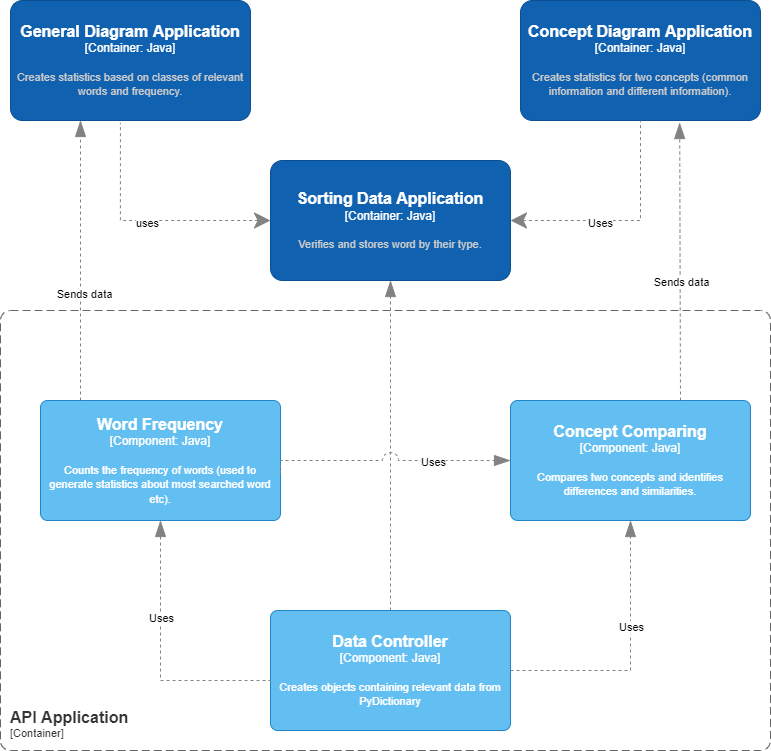

The diagram above was exported from draw.io. Its source (the exported page's mxGraphModel, read from the mxfile embedded in the PNG):
<mxGraphModel dx="1358" dy="727" grid="1" gridSize="10" guides="1" tooltips="1" connect="1" arrows="1" fold="1" page="1" pageScale="1" pageWidth="850" pageHeight="1100" math="0" shadow="0">
  <root>
    <mxCell id="0" />
    <mxCell id="1" parent="0" />
    <object placeholders="1" c4Name="General Diagram Application" c4Type="Container: Java" c4Description="Creates statistics based on classes of relevant words and frequency." label="&lt;font style=&quot;font-size: 16px&quot;&gt;&lt;b&gt;%c4Name%&lt;/b&gt;&lt;/font&gt;&lt;div&gt;[%c4Type%]&lt;/div&gt;&lt;br&gt;&lt;div&gt;&lt;font style=&quot;font-size: 11px&quot;&gt;&lt;font color=&quot;#cccccc&quot;&gt;%c4Description%&lt;/font&gt;&lt;/div&gt;" id="CU1qawvPPKDL-YUzXM-A-1">
      <mxCell style="rounded=1;whiteSpace=wrap;html=1;labelBackgroundColor=none;fillColor=#1061B0;fontColor=#ffffff;align=center;arcSize=10;strokeColor=#0D5091;metaEdit=1;resizable=0;points=[[0.25,0,0],[0.5,0,0],[0.75,0,0],[1,0.25,0],[1,0.5,0],[1,0.75,0],[0.75,1,0],[0.5,1,0],[0.25,1,0],[0,0.75,0],[0,0.5,0],[0,0.25,0]];" vertex="1" parent="1">
        <mxGeometry x="50" y="40" width="240" height="120" as="geometry" />
      </mxCell>
    </object>
    <object placeholders="1" c4Name="Concept Diagram Application" c4Type="Container: Java" c4Description="Creates statistics for two concepts (common information and different information)." label="&lt;font style=&quot;font-size: 16px&quot;&gt;&lt;b&gt;%c4Name%&lt;/b&gt;&lt;/font&gt;&lt;div&gt;[%c4Type%]&lt;/div&gt;&lt;br&gt;&lt;div&gt;&lt;font style=&quot;font-size: 11px&quot;&gt;&lt;font color=&quot;#cccccc&quot;&gt;%c4Description%&lt;/font&gt;&lt;/div&gt;" id="CU1qawvPPKDL-YUzXM-A-2">
      <mxCell style="rounded=1;whiteSpace=wrap;html=1;labelBackgroundColor=none;fillColor=#1061B0;fontColor=#ffffff;align=center;arcSize=10;strokeColor=#0D5091;metaEdit=1;resizable=0;points=[[0.25,0,0],[0.5,0,0],[0.75,0,0],[1,0.25,0],[1,0.5,0],[1,0.75,0],[0.75,1,0],[0.5,1,0],[0.25,1,0],[0,0.75,0],[0,0.5,0],[0,0.25,0]];" vertex="1" parent="1">
        <mxGeometry x="560" y="40" width="240" height="120" as="geometry" />
      </mxCell>
    </object>
    <object placeholders="1" c4Name="Sorting Data Application" c4Type="Container: Java" c4Description="Verifies and stores word by their type." label="&lt;font style=&quot;font-size: 16px&quot;&gt;&lt;b&gt;%c4Name%&lt;/b&gt;&lt;/font&gt;&lt;div&gt;[%c4Type%]&lt;/div&gt;&lt;br&gt;&lt;div&gt;&lt;font style=&quot;font-size: 11px&quot;&gt;&lt;font color=&quot;#cccccc&quot;&gt;%c4Description%&lt;/font&gt;&lt;/div&gt;" id="CU1qawvPPKDL-YUzXM-A-4">
      <mxCell style="rounded=1;whiteSpace=wrap;html=1;labelBackgroundColor=none;fillColor=#1061B0;fontColor=#ffffff;align=center;arcSize=10;strokeColor=#0D5091;metaEdit=1;resizable=0;points=[[0.25,0,0],[0.5,0,0],[0.75,0,0],[1,0.25,0],[1,0.5,0],[1,0.75,0],[0.75,1,0],[0.5,1,0],[0.25,1,0],[0,0.75,0],[0,0.5,0],[0,0.25,0]];" vertex="1" parent="1">
        <mxGeometry x="310" y="200" width="240" height="120" as="geometry" />
      </mxCell>
    </object>
    <object placeholders="1" c4Type="Relationship" id="CU1qawvPPKDL-YUzXM-A-5">
      <mxCell style="endArrow=none;html=1;fontSize=10;fontColor=#404040;strokeWidth=1;endFill=0;strokeColor=#828282;elbow=vertical;metaEdit=1;endSize=14;startSize=14;jumpStyle=arc;jumpSize=16;rounded=0;edgeStyle=orthogonalEdgeStyle;entryX=0.458;entryY=1.019;entryDx=0;entryDy=0;entryPerimeter=0;dashed=1;startArrow=classic;startFill=1;" edge="1" parent="1" source="CU1qawvPPKDL-YUzXM-A-4" target="CU1qawvPPKDL-YUzXM-A-1">
        <mxGeometry width="240" relative="1" as="geometry">
          <mxPoint x="420" y="230" as="sourcePoint" />
          <mxPoint x="660" y="230" as="targetPoint" />
        </mxGeometry>
      </mxCell>
    </object>
    <mxCell id="CU1qawvPPKDL-YUzXM-A-7" value="uses" style="edgeLabel;html=1;align=center;verticalAlign=middle;resizable=0;points=[];" vertex="1" connectable="0" parent="CU1qawvPPKDL-YUzXM-A-5">
      <mxGeometry x="0.0008" y="2" relative="1" as="geometry">
        <mxPoint as="offset" />
      </mxGeometry>
    </mxCell>
    <object placeholders="1" c4Type="Relationship" id="CU1qawvPPKDL-YUzXM-A-6">
      <mxCell style="endArrow=none;html=1;fontSize=10;fontColor=#404040;strokeWidth=1;endFill=0;strokeColor=#828282;elbow=vertical;metaEdit=1;endSize=14;startSize=14;jumpStyle=arc;jumpSize=16;rounded=0;edgeStyle=orthogonalEdgeStyle;exitX=1;exitY=0.5;exitDx=0;exitDy=0;exitPerimeter=0;entryX=0.5;entryY=1;entryDx=0;entryDy=0;entryPerimeter=0;dashed=1;startArrow=classic;startFill=1;" edge="1" parent="1" source="CU1qawvPPKDL-YUzXM-A-4" target="CU1qawvPPKDL-YUzXM-A-2">
        <mxGeometry width="240" relative="1" as="geometry">
          <mxPoint x="420" y="230" as="sourcePoint" />
          <mxPoint x="660" y="230" as="targetPoint" />
        </mxGeometry>
      </mxCell>
    </object>
    <mxCell id="CU1qawvPPKDL-YUzXM-A-8" value="Uses" style="edgeLabel;html=1;align=center;verticalAlign=middle;resizable=0;points=[];" vertex="1" connectable="0" parent="CU1qawvPPKDL-YUzXM-A-6">
      <mxGeometry x="-0.2261" y="-2" relative="1" as="geometry">
        <mxPoint as="offset" />
      </mxGeometry>
    </mxCell>
    <object placeholders="1" c4Name="API Application" c4Application="Container" label="&lt;font style=&quot;font-size: 16px&quot;&gt;&lt;b&gt;&lt;div style=&quot;text-align: left&quot;&gt;%c4Name%&lt;/div&gt;&lt;/b&gt;&lt;/font&gt;&lt;div style=&quot;text-align: left&quot;&gt;[%c4Application%]&lt;/div&gt;" id="CU1qawvPPKDL-YUzXM-A-10">
      <mxCell style="rounded=1;fontSize=11;whiteSpace=wrap;html=1;dashed=1;arcSize=20;fillColor=none;strokeColor=#666666;fontColor=#333333;labelBackgroundColor=none;align=left;verticalAlign=bottom;labelBorderColor=none;spacingTop=0;spacing=10;dashPattern=8 4;metaEdit=1;rotatable=0;perimeter=rectanglePerimeter;noLabel=0;labelPadding=0;allowArrows=0;connectable=0;expand=0;recursiveResize=0;editable=1;pointerEvents=0;absoluteArcSize=1;points=[[0.25,0,0],[0.5,0,0],[0.75,0,0],[1,0.25,0],[1,0.5,0],[1,0.75,0],[0.75,1,0],[0.5,1,0],[0.25,1,0],[0,0.75,0],[0,0.5,0],[0,0.25,0]];" vertex="1" parent="1">
        <mxGeometry x="40" y="350" width="770" height="440" as="geometry" />
      </mxCell>
    </object>
    <object placeholders="1" c4Name="Data Controller " c4Type="Component" c4Technology="Java" c4Description="Creates objects containing relevant data from PyDictionary" label="&lt;font style=&quot;font-size: 16px&quot;&gt;&lt;b&gt;%c4Name%&lt;/b&gt;&lt;/font&gt;&lt;div&gt;[%c4Type%: %c4Technology%]&lt;/div&gt;&lt;br&gt;&lt;div&gt;&lt;font style=&quot;font-size: 11px&quot;&gt;%c4Description%&lt;/font&gt;&lt;/div&gt;" id="CU1qawvPPKDL-YUzXM-A-11">
      <mxCell style="rounded=1;whiteSpace=wrap;html=1;labelBackgroundColor=none;fillColor=#63BEF2;fontColor=#ffffff;align=center;arcSize=6;strokeColor=#2086C9;metaEdit=1;resizable=0;points=[[0.25,0,0],[0.5,0,0],[0.75,0,0],[1,0.25,0],[1,0.5,0],[1,0.75,0],[0.75,1,0],[0.5,1,0],[0.25,1,0],[0,0.75,0],[0,0.5,0],[0,0.25,0]];" vertex="1" parent="1">
        <mxGeometry x="310" y="650" width="240" height="120" as="geometry" />
      </mxCell>
    </object>
    <object placeholders="1" c4Type="Relationship" id="CU1qawvPPKDL-YUzXM-A-12">
      <mxCell style="endArrow=blockThin;html=1;fontSize=10;fontColor=#404040;strokeWidth=1;endFill=1;strokeColor=#828282;elbow=vertical;metaEdit=1;endSize=14;startSize=14;jumpStyle=arc;jumpSize=16;rounded=0;edgeStyle=orthogonalEdgeStyle;dashed=1;entryX=0.5;entryY=1;entryDx=0;entryDy=0;entryPerimeter=0;exitX=0.5;exitY=0;exitDx=0;exitDy=0;exitPerimeter=0;" edge="1" parent="1" source="CU1qawvPPKDL-YUzXM-A-11" target="CU1qawvPPKDL-YUzXM-A-4">
        <mxGeometry width="240" relative="1" as="geometry">
          <mxPoint x="430" y="740" as="sourcePoint" />
          <mxPoint x="560" y="640" as="targetPoint" />
          <Array as="points">
            <mxPoint x="430" y="620" />
            <mxPoint x="430" y="620" />
          </Array>
        </mxGeometry>
      </mxCell>
    </object>
    <object placeholders="1" c4Name="Word Frequency" c4Type="Component" c4Technology="Java" c4Description="Counts the frequency of words (used to generate statistics about most searched word etc)." label="&lt;font style=&quot;font-size: 16px&quot;&gt;&lt;b&gt;%c4Name%&lt;/b&gt;&lt;/font&gt;&lt;div&gt;[%c4Type%: %c4Technology%]&lt;/div&gt;&lt;br&gt;&lt;div&gt;&lt;font style=&quot;font-size: 11px&quot;&gt;%c4Description%&lt;/font&gt;&lt;/div&gt;" id="CU1qawvPPKDL-YUzXM-A-13">
      <mxCell style="rounded=1;whiteSpace=wrap;html=1;labelBackgroundColor=none;fillColor=#63BEF2;fontColor=#ffffff;align=center;arcSize=6;strokeColor=#2086C9;metaEdit=1;resizable=0;points=[[0.25,0,0],[0.5,0,0],[0.75,0,0],[1,0.25,0],[1,0.5,0],[1,0.75,0],[0.75,1,0],[0.5,1,0],[0.25,1,0],[0,0.75,0],[0,0.5,0],[0,0.25,0]];" vertex="1" parent="1">
        <mxGeometry x="80" y="440" width="240" height="120" as="geometry" />
      </mxCell>
    </object>
    <object placeholders="1" c4Name="Concept Comparing" c4Type="Component" c4Technology="Java" c4Description="Compares two concepts and identifies differences and similarities." label="&lt;font style=&quot;font-size: 16px&quot;&gt;&lt;b&gt;%c4Name%&lt;/b&gt;&lt;/font&gt;&lt;div&gt;[%c4Type%: %c4Technology%]&lt;/div&gt;&lt;br&gt;&lt;div&gt;&lt;font style=&quot;font-size: 11px&quot;&gt;%c4Description%&lt;/font&gt;&lt;/div&gt;" id="CU1qawvPPKDL-YUzXM-A-14">
      <mxCell style="rounded=1;whiteSpace=wrap;html=1;labelBackgroundColor=none;fillColor=#63BEF2;fontColor=#ffffff;align=center;arcSize=6;strokeColor=#2086C9;metaEdit=1;resizable=0;points=[[0.25,0,0],[0.5,0,0],[0.75,0,0],[1,0.25,0],[1,0.5,0],[1,0.75,0],[0.75,1,0],[0.5,1,0],[0.25,1,0],[0,0.75,0],[0,0.5,0],[0,0.25,0]];" vertex="1" parent="1">
        <mxGeometry x="550" y="440" width="240" height="120" as="geometry" />
      </mxCell>
    </object>
    <object placeholders="1" c4Type="Relationship" id="CU1qawvPPKDL-YUzXM-A-15">
      <mxCell style="endArrow=blockThin;html=1;fontSize=10;fontColor=#404040;strokeWidth=1;endFill=1;strokeColor=#828282;elbow=vertical;metaEdit=1;endSize=14;startSize=14;jumpStyle=arc;jumpSize=16;rounded=0;edgeStyle=orthogonalEdgeStyle;dashed=1;exitX=1;exitY=0.5;exitDx=0;exitDy=0;exitPerimeter=0;" edge="1" parent="1" source="CU1qawvPPKDL-YUzXM-A-11" target="CU1qawvPPKDL-YUzXM-A-14">
        <mxGeometry width="240" relative="1" as="geometry">
          <mxPoint x="390" y="510" as="sourcePoint" />
          <mxPoint x="630" y="510" as="targetPoint" />
          <Array as="points">
            <mxPoint x="670" y="710" />
          </Array>
        </mxGeometry>
      </mxCell>
    </object>
    <mxCell id="CU1qawvPPKDL-YUzXM-A-17" value="Uses" style="edgeLabel;html=1;align=center;verticalAlign=middle;resizable=0;points=[];" vertex="1" connectable="0" parent="CU1qawvPPKDL-YUzXM-A-15">
      <mxGeometry x="0.2169" relative="1" as="geometry">
        <mxPoint as="offset" />
      </mxGeometry>
    </mxCell>
    <object placeholders="1" c4Type="Relationship" id="CU1qawvPPKDL-YUzXM-A-16">
      <mxCell style="endArrow=blockThin;html=1;fontSize=10;fontColor=#404040;strokeWidth=1;endFill=1;strokeColor=#828282;elbow=vertical;metaEdit=1;endSize=14;startSize=14;jumpStyle=arc;jumpSize=16;rounded=0;edgeStyle=orthogonalEdgeStyle;dashed=1;exitX=1;exitY=0.608;exitDx=0;exitDy=0;exitPerimeter=0;entryX=0;entryY=0.5;entryDx=0;entryDy=0;entryPerimeter=0;" edge="1" parent="1" source="CU1qawvPPKDL-YUzXM-A-13" target="CU1qawvPPKDL-YUzXM-A-14">
        <mxGeometry width="240" relative="1" as="geometry">
          <mxPoint x="390" y="510" as="sourcePoint" />
          <mxPoint x="630" y="510" as="targetPoint" />
          <Array as="points">
            <mxPoint x="320" y="500" />
          </Array>
        </mxGeometry>
      </mxCell>
    </object>
    <mxCell id="CU1qawvPPKDL-YUzXM-A-18" value="Uses" style="edgeLabel;html=1;align=center;verticalAlign=middle;resizable=0;points=[];" vertex="1" connectable="0" parent="CU1qawvPPKDL-YUzXM-A-16">
      <mxGeometry x="0.3615" y="-1" relative="1" as="geometry">
        <mxPoint as="offset" />
      </mxGeometry>
    </mxCell>
    <object placeholders="1" c4Type="Relationship" id="CU1qawvPPKDL-YUzXM-A-19">
      <mxCell style="endArrow=blockThin;html=1;fontSize=10;fontColor=#404040;strokeWidth=1;endFill=1;strokeColor=#828282;elbow=vertical;metaEdit=1;endSize=14;startSize=14;jumpStyle=arc;jumpSize=16;rounded=0;edgeStyle=orthogonalEdgeStyle;dashed=1;entryX=0.663;entryY=1.017;entryDx=0;entryDy=0;entryPerimeter=0;" edge="1" parent="1" target="CU1qawvPPKDL-YUzXM-A-2">
        <mxGeometry width="240" relative="1" as="geometry">
          <mxPoint x="720" y="440" as="sourcePoint" />
          <mxPoint x="660" y="510" as="targetPoint" />
        </mxGeometry>
      </mxCell>
    </object>
    <mxCell id="CU1qawvPPKDL-YUzXM-A-20" value="Sends data" style="edgeLabel;html=1;align=center;verticalAlign=middle;resizable=0;points=[];" vertex="1" connectable="0" parent="CU1qawvPPKDL-YUzXM-A-19">
      <mxGeometry x="-0.1465" relative="1" as="geometry">
        <mxPoint as="offset" />
      </mxGeometry>
    </mxCell>
    <object placeholders="1" c4Type="Relationship" id="CU1qawvPPKDL-YUzXM-A-21">
      <mxCell style="endArrow=blockThin;html=1;fontSize=10;fontColor=#404040;strokeWidth=1;endFill=1;strokeColor=#828282;elbow=vertical;metaEdit=1;endSize=14;startSize=14;jumpStyle=arc;jumpSize=16;rounded=0;edgeStyle=orthogonalEdgeStyle;dashed=1;entryX=0.5;entryY=1;entryDx=0;entryDy=0;entryPerimeter=0;exitX=0;exitY=0.592;exitDx=0;exitDy=0;exitPerimeter=0;" edge="1" parent="1" source="CU1qawvPPKDL-YUzXM-A-11" target="CU1qawvPPKDL-YUzXM-A-13">
        <mxGeometry width="240" relative="1" as="geometry">
          <mxPoint x="310" y="720" as="sourcePoint" />
          <mxPoint x="200" y="560" as="targetPoint" />
          <Array as="points">
            <mxPoint x="310" y="720" />
            <mxPoint x="200" y="720" />
          </Array>
        </mxGeometry>
      </mxCell>
    </object>
    <mxCell id="CU1qawvPPKDL-YUzXM-A-22" value="Uses" style="edgeLabel;html=1;align=center;verticalAlign=middle;resizable=0;points=[];" vertex="1" connectable="0" parent="CU1qawvPPKDL-YUzXM-A-21">
      <mxGeometry x="0.2812" relative="1" as="geometry">
        <mxPoint as="offset" />
      </mxGeometry>
    </mxCell>
    <object placeholders="1" c4Type="Relationship" id="CU1qawvPPKDL-YUzXM-A-23">
      <mxCell style="endArrow=blockThin;html=1;fontSize=10;fontColor=#404040;strokeWidth=1;endFill=1;strokeColor=#828282;elbow=vertical;metaEdit=1;endSize=14;startSize=14;jumpStyle=arc;jumpSize=16;rounded=0;edgeStyle=orthogonalEdgeStyle;dashed=1;" edge="1" parent="1">
        <mxGeometry width="240" relative="1" as="geometry">
          <mxPoint x="120" y="440" as="sourcePoint" />
          <mxPoint x="120" y="160" as="targetPoint" />
          <Array as="points">
            <mxPoint x="120" y="431" />
          </Array>
        </mxGeometry>
      </mxCell>
    </object>
    <mxCell id="CU1qawvPPKDL-YUzXM-A-24" value="Sends data" style="edgeLabel;html=1;align=center;verticalAlign=middle;resizable=0;points=[];" vertex="1" connectable="0" parent="CU1qawvPPKDL-YUzXM-A-23">
      <mxGeometry x="-0.2381" y="-3" relative="1" as="geometry">
        <mxPoint as="offset" />
      </mxGeometry>
    </mxCell>
  </root>
</mxGraphModel>